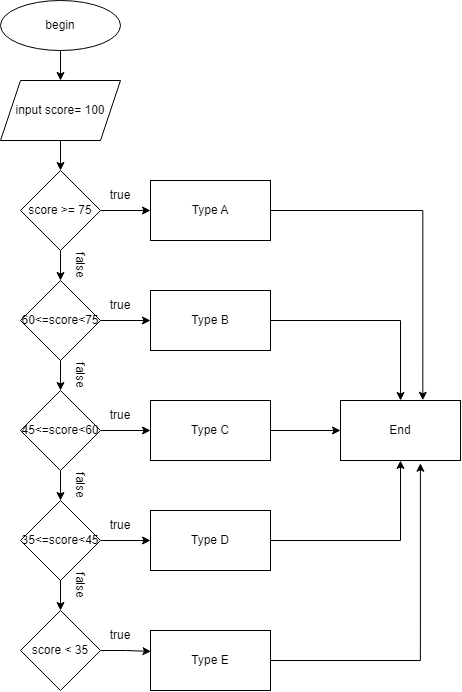

The diagram above was exported from draw.io. Its source (the exported page's mxGraphModel, read from the mxfile embedded in the PNG):
<mxGraphModel dx="629" dy="919" grid="1" gridSize="10" guides="1" tooltips="1" connect="1" arrows="1" fold="1" page="1" pageScale="1" pageWidth="827" pageHeight="1169" math="0" shadow="0">
  <root>
    <mxCell id="0" />
    <mxCell id="1" parent="0" />
    <mxCell id="8ridHzdhkyQHfMgWzBtL-5" value="" style="edgeStyle=orthogonalEdgeStyle;rounded=0;orthogonalLoop=1;jettySize=auto;html=1;" parent="1" source="8ridHzdhkyQHfMgWzBtL-1" target="8ridHzdhkyQHfMgWzBtL-4" edge="1">
      <mxGeometry relative="1" as="geometry" />
    </mxCell>
    <mxCell id="8ridHzdhkyQHfMgWzBtL-1" value="begin" style="ellipse;whiteSpace=wrap;html=1;" parent="1" vertex="1">
      <mxGeometry x="180" y="110" width="120" height="50" as="geometry" />
    </mxCell>
    <mxCell id="_1cbIzA1jNbo7WHmH81K-4" value="" style="edgeStyle=orthogonalEdgeStyle;rounded=0;orthogonalLoop=1;jettySize=auto;html=1;" edge="1" parent="1" source="8ridHzdhkyQHfMgWzBtL-4" target="_1cbIzA1jNbo7WHmH81K-3">
      <mxGeometry relative="1" as="geometry" />
    </mxCell>
    <mxCell id="8ridHzdhkyQHfMgWzBtL-4" value="input score= 100" style="shape=parallelogram;perimeter=parallelogramPerimeter;whiteSpace=wrap;html=1;fixedSize=1;" parent="1" vertex="1">
      <mxGeometry x="180" y="190" width="120" height="60" as="geometry" />
    </mxCell>
    <mxCell id="_1cbIzA1jNbo7WHmH81K-9" value="" style="edgeStyle=orthogonalEdgeStyle;rounded=0;orthogonalLoop=1;jettySize=auto;html=1;" edge="1" parent="1" source="_1cbIzA1jNbo7WHmH81K-3" target="_1cbIzA1jNbo7WHmH81K-8">
      <mxGeometry relative="1" as="geometry" />
    </mxCell>
    <mxCell id="_1cbIzA1jNbo7WHmH81K-17" style="edgeStyle=orthogonalEdgeStyle;rounded=0;orthogonalLoop=1;jettySize=auto;html=1;exitX=1;exitY=0.5;exitDx=0;exitDy=0;entryX=0;entryY=0.5;entryDx=0;entryDy=0;" edge="1" parent="1" source="_1cbIzA1jNbo7WHmH81K-3" target="_1cbIzA1jNbo7WHmH81K-7">
      <mxGeometry relative="1" as="geometry" />
    </mxCell>
    <mxCell id="_1cbIzA1jNbo7WHmH81K-3" value="score &amp;gt;= 75" style="rhombus;whiteSpace=wrap;html=1;" vertex="1" parent="1">
      <mxGeometry x="200" y="280" width="80" height="80" as="geometry" />
    </mxCell>
    <mxCell id="_1cbIzA1jNbo7WHmH81K-49" style="edgeStyle=orthogonalEdgeStyle;rounded=0;orthogonalLoop=1;jettySize=auto;html=1;exitX=1;exitY=0.5;exitDx=0;exitDy=0;entryX=0.686;entryY=-0.004;entryDx=0;entryDy=0;entryPerimeter=0;" edge="1" parent="1" source="_1cbIzA1jNbo7WHmH81K-7" target="_1cbIzA1jNbo7WHmH81K-39">
      <mxGeometry relative="1" as="geometry" />
    </mxCell>
    <mxCell id="_1cbIzA1jNbo7WHmH81K-7" value="Type A" style="whiteSpace=wrap;html=1;" vertex="1" parent="1">
      <mxGeometry x="330" y="290" width="120" height="60" as="geometry" />
    </mxCell>
    <mxCell id="_1cbIzA1jNbo7WHmH81K-11" value="" style="edgeStyle=orthogonalEdgeStyle;rounded=0;orthogonalLoop=1;jettySize=auto;html=1;" edge="1" parent="1" source="_1cbIzA1jNbo7WHmH81K-8" target="_1cbIzA1jNbo7WHmH81K-10">
      <mxGeometry relative="1" as="geometry" />
    </mxCell>
    <mxCell id="_1cbIzA1jNbo7WHmH81K-25" style="edgeStyle=orthogonalEdgeStyle;rounded=0;orthogonalLoop=1;jettySize=auto;html=1;exitX=1;exitY=0.5;exitDx=0;exitDy=0;entryX=0;entryY=0.5;entryDx=0;entryDy=0;" edge="1" parent="1" source="_1cbIzA1jNbo7WHmH81K-8" target="_1cbIzA1jNbo7WHmH81K-18">
      <mxGeometry relative="1" as="geometry" />
    </mxCell>
    <mxCell id="_1cbIzA1jNbo7WHmH81K-8" value="60&amp;lt;=score&amp;lt;75" style="rhombus;whiteSpace=wrap;html=1;" vertex="1" parent="1">
      <mxGeometry x="200" y="390" width="80" height="80" as="geometry" />
    </mxCell>
    <mxCell id="_1cbIzA1jNbo7WHmH81K-13" value="" style="edgeStyle=orthogonalEdgeStyle;rounded=0;orthogonalLoop=1;jettySize=auto;html=1;" edge="1" parent="1" source="_1cbIzA1jNbo7WHmH81K-10" target="_1cbIzA1jNbo7WHmH81K-12">
      <mxGeometry relative="1" as="geometry" />
    </mxCell>
    <mxCell id="_1cbIzA1jNbo7WHmH81K-20" value="" style="edgeStyle=orthogonalEdgeStyle;rounded=0;orthogonalLoop=1;jettySize=auto;html=1;" edge="1" parent="1" source="_1cbIzA1jNbo7WHmH81K-10" target="_1cbIzA1jNbo7WHmH81K-19">
      <mxGeometry relative="1" as="geometry" />
    </mxCell>
    <mxCell id="_1cbIzA1jNbo7WHmH81K-10" value="45&amp;lt;=score&amp;lt;60" style="rhombus;whiteSpace=wrap;html=1;" vertex="1" parent="1">
      <mxGeometry x="200" y="500" width="80" height="80" as="geometry" />
    </mxCell>
    <mxCell id="_1cbIzA1jNbo7WHmH81K-15" style="edgeStyle=orthogonalEdgeStyle;rounded=0;orthogonalLoop=1;jettySize=auto;html=1;exitX=0.5;exitY=1;exitDx=0;exitDy=0;entryX=0.5;entryY=0;entryDx=0;entryDy=0;" edge="1" parent="1" source="_1cbIzA1jNbo7WHmH81K-12" target="_1cbIzA1jNbo7WHmH81K-14">
      <mxGeometry relative="1" as="geometry" />
    </mxCell>
    <mxCell id="_1cbIzA1jNbo7WHmH81K-22" value="" style="edgeStyle=orthogonalEdgeStyle;rounded=0;orthogonalLoop=1;jettySize=auto;html=1;" edge="1" parent="1" source="_1cbIzA1jNbo7WHmH81K-12" target="_1cbIzA1jNbo7WHmH81K-21">
      <mxGeometry relative="1" as="geometry" />
    </mxCell>
    <mxCell id="_1cbIzA1jNbo7WHmH81K-12" value="35&amp;lt;=score&amp;lt;45" style="rhombus;whiteSpace=wrap;html=1;" vertex="1" parent="1">
      <mxGeometry x="200" y="610" width="80" height="80" as="geometry" />
    </mxCell>
    <mxCell id="_1cbIzA1jNbo7WHmH81K-24" style="edgeStyle=orthogonalEdgeStyle;rounded=0;orthogonalLoop=1;jettySize=auto;html=1;exitX=1;exitY=0.5;exitDx=0;exitDy=0;entryX=0.004;entryY=0.349;entryDx=0;entryDy=0;entryPerimeter=0;" edge="1" parent="1" source="_1cbIzA1jNbo7WHmH81K-14" target="_1cbIzA1jNbo7WHmH81K-23">
      <mxGeometry relative="1" as="geometry" />
    </mxCell>
    <mxCell id="_1cbIzA1jNbo7WHmH81K-14" value="score &amp;lt; 35" style="rhombus;whiteSpace=wrap;html=1;" vertex="1" parent="1">
      <mxGeometry x="200" y="720" width="80" height="80" as="geometry" />
    </mxCell>
    <mxCell id="_1cbIzA1jNbo7WHmH81K-48" style="edgeStyle=orthogonalEdgeStyle;rounded=0;orthogonalLoop=1;jettySize=auto;html=1;exitX=1;exitY=0.5;exitDx=0;exitDy=0;entryX=0.5;entryY=0;entryDx=0;entryDy=0;" edge="1" parent="1" source="_1cbIzA1jNbo7WHmH81K-18" target="_1cbIzA1jNbo7WHmH81K-39">
      <mxGeometry relative="1" as="geometry" />
    </mxCell>
    <mxCell id="_1cbIzA1jNbo7WHmH81K-18" value="Type B" style="whiteSpace=wrap;html=1;" vertex="1" parent="1">
      <mxGeometry x="330" y="400" width="120" height="60" as="geometry" />
    </mxCell>
    <mxCell id="_1cbIzA1jNbo7WHmH81K-41" style="edgeStyle=orthogonalEdgeStyle;rounded=0;orthogonalLoop=1;jettySize=auto;html=1;exitX=1;exitY=0.5;exitDx=0;exitDy=0;entryX=0;entryY=0.5;entryDx=0;entryDy=0;" edge="1" parent="1" source="_1cbIzA1jNbo7WHmH81K-19" target="_1cbIzA1jNbo7WHmH81K-39">
      <mxGeometry relative="1" as="geometry" />
    </mxCell>
    <mxCell id="_1cbIzA1jNbo7WHmH81K-19" value="Type C" style="whiteSpace=wrap;html=1;" vertex="1" parent="1">
      <mxGeometry x="330" y="510" width="120" height="60" as="geometry" />
    </mxCell>
    <mxCell id="_1cbIzA1jNbo7WHmH81K-44" style="edgeStyle=orthogonalEdgeStyle;rounded=0;orthogonalLoop=1;jettySize=auto;html=1;exitX=1;exitY=0.5;exitDx=0;exitDy=0;entryX=0.5;entryY=1;entryDx=0;entryDy=0;" edge="1" parent="1" source="_1cbIzA1jNbo7WHmH81K-21" target="_1cbIzA1jNbo7WHmH81K-39">
      <mxGeometry relative="1" as="geometry" />
    </mxCell>
    <mxCell id="_1cbIzA1jNbo7WHmH81K-21" value="Type D" style="whiteSpace=wrap;html=1;" vertex="1" parent="1">
      <mxGeometry x="330" y="620" width="120" height="60" as="geometry" />
    </mxCell>
    <mxCell id="_1cbIzA1jNbo7WHmH81K-45" style="edgeStyle=orthogonalEdgeStyle;rounded=0;orthogonalLoop=1;jettySize=auto;html=1;exitX=1;exitY=0.5;exitDx=0;exitDy=0;entryX=0.666;entryY=1.046;entryDx=0;entryDy=0;entryPerimeter=0;" edge="1" parent="1" source="_1cbIzA1jNbo7WHmH81K-23" target="_1cbIzA1jNbo7WHmH81K-39">
      <mxGeometry relative="1" as="geometry" />
    </mxCell>
    <mxCell id="_1cbIzA1jNbo7WHmH81K-23" value="Type E" style="whiteSpace=wrap;html=1;" vertex="1" parent="1">
      <mxGeometry x="330" y="740" width="120" height="60" as="geometry" />
    </mxCell>
    <mxCell id="_1cbIzA1jNbo7WHmH81K-26" value="false" style="text;html=1;strokeColor=none;fillColor=none;align=center;verticalAlign=middle;whiteSpace=wrap;rounded=0;rotation=90;" vertex="1" parent="1">
      <mxGeometry x="230" y="360" width="60" height="30" as="geometry" />
    </mxCell>
    <mxCell id="_1cbIzA1jNbo7WHmH81K-27" value="false" style="text;html=1;strokeColor=none;fillColor=none;align=center;verticalAlign=middle;whiteSpace=wrap;rounded=0;rotation=90;" vertex="1" parent="1">
      <mxGeometry x="230" y="470" width="60" height="30" as="geometry" />
    </mxCell>
    <mxCell id="_1cbIzA1jNbo7WHmH81K-28" value="false" style="text;html=1;strokeColor=none;fillColor=none;align=center;verticalAlign=middle;whiteSpace=wrap;rounded=0;rotation=90;" vertex="1" parent="1">
      <mxGeometry x="230" y="580" width="60" height="30" as="geometry" />
    </mxCell>
    <mxCell id="_1cbIzA1jNbo7WHmH81K-29" value="false" style="text;html=1;strokeColor=none;fillColor=none;align=center;verticalAlign=middle;whiteSpace=wrap;rounded=0;rotation=90;" vertex="1" parent="1">
      <mxGeometry x="230" y="680" width="60" height="30" as="geometry" />
    </mxCell>
    <mxCell id="_1cbIzA1jNbo7WHmH81K-31" value="true" style="text;html=1;strokeColor=none;fillColor=none;align=center;verticalAlign=middle;whiteSpace=wrap;rounded=0;" vertex="1" parent="1">
      <mxGeometry x="270" y="290" width="60" height="30" as="geometry" />
    </mxCell>
    <mxCell id="_1cbIzA1jNbo7WHmH81K-33" value="true" style="text;html=1;strokeColor=none;fillColor=none;align=center;verticalAlign=middle;whiteSpace=wrap;rounded=0;" vertex="1" parent="1">
      <mxGeometry x="270" y="400" width="60" height="30" as="geometry" />
    </mxCell>
    <mxCell id="_1cbIzA1jNbo7WHmH81K-34" value="true" style="text;html=1;strokeColor=none;fillColor=none;align=center;verticalAlign=middle;whiteSpace=wrap;rounded=0;" vertex="1" parent="1">
      <mxGeometry x="270" y="510" width="60" height="30" as="geometry" />
    </mxCell>
    <mxCell id="_1cbIzA1jNbo7WHmH81K-35" value="true" style="text;html=1;strokeColor=none;fillColor=none;align=center;verticalAlign=middle;whiteSpace=wrap;rounded=0;" vertex="1" parent="1">
      <mxGeometry x="270" y="620" width="60" height="30" as="geometry" />
    </mxCell>
    <mxCell id="_1cbIzA1jNbo7WHmH81K-36" value="true" style="text;html=1;strokeColor=none;fillColor=none;align=center;verticalAlign=middle;whiteSpace=wrap;rounded=0;" vertex="1" parent="1">
      <mxGeometry x="270" y="730" width="60" height="30" as="geometry" />
    </mxCell>
    <mxCell id="_1cbIzA1jNbo7WHmH81K-37" value="" style="rounded=0;whiteSpace=wrap;html=1;" vertex="1" parent="1">
      <mxGeometry x="520" y="510" width="120" height="60" as="geometry" />
    </mxCell>
    <mxCell id="_1cbIzA1jNbo7WHmH81K-39" value="End" style="whiteSpace=wrap;html=1;" vertex="1" parent="1">
      <mxGeometry x="520" y="510" width="120" height="60" as="geometry" />
    </mxCell>
  </root>
</mxGraphModel>